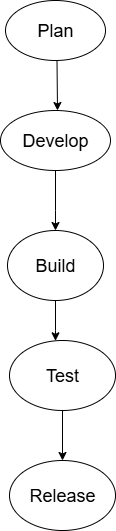

The diagram above was exported from draw.io. Its source (the exported page's mxGraphModel, read from the mxfile embedded in the PNG):
<mxGraphModel dx="1042" dy="562" grid="1" gridSize="10" guides="1" tooltips="1" connect="1" arrows="1" fold="1" page="1" pageScale="1" pageWidth="827" pageHeight="1169" math="0" shadow="0">
  <root>
    <mxCell id="0" />
    <mxCell id="1" parent="0" />
    <mxCell id="NgtL48FjPJftxBSF8tHX-22" value="" style="edgeStyle=orthogonalEdgeStyle;rounded=0;orthogonalLoop=1;jettySize=auto;html=1;" edge="1" parent="1" source="NgtL48FjPJftxBSF8tHX-10" target="NgtL48FjPJftxBSF8tHX-13">
      <mxGeometry relative="1" as="geometry">
        <Array as="points">
          <mxPoint x="400" y="340" />
          <mxPoint x="400" y="340" />
        </Array>
      </mxGeometry>
    </mxCell>
    <mxCell id="NgtL48FjPJftxBSF8tHX-10" value="&lt;font style=&quot;font-size: 18px;&quot;&gt;Build&lt;/font&gt;" style="ellipse;whiteSpace=wrap;html=1;fillColor=light-dark(#FFFFFF,#990000);" vertex="1" parent="1">
      <mxGeometry x="352" y="240" width="96" height="70" as="geometry" />
    </mxCell>
    <mxCell id="NgtL48FjPJftxBSF8tHX-12" value="&lt;font style=&quot;font-size: 18px;&quot;&gt;Release&lt;/font&gt;" style="ellipse;whiteSpace=wrap;html=1;fillColor=light-dark(#FFFFFF,#990000);" vertex="1" parent="1">
      <mxGeometry x="354" y="470" width="106" height="70" as="geometry" />
    </mxCell>
    <mxCell id="NgtL48FjPJftxBSF8tHX-23" value="" style="edgeStyle=orthogonalEdgeStyle;rounded=0;orthogonalLoop=1;jettySize=auto;html=1;" edge="1" parent="1" source="NgtL48FjPJftxBSF8tHX-13" target="NgtL48FjPJftxBSF8tHX-12">
      <mxGeometry relative="1" as="geometry" />
    </mxCell>
    <mxCell id="NgtL48FjPJftxBSF8tHX-13" value="&lt;font style=&quot;font-size: 18px;&quot;&gt;Test&lt;/font&gt;" style="ellipse;whiteSpace=wrap;html=1;fillColor=light-dark(#FFFFFF,#990000);" vertex="1" parent="1">
      <mxGeometry x="354" y="350" width="106" height="70" as="geometry" />
    </mxCell>
    <mxCell id="NgtL48FjPJftxBSF8tHX-14" value="&lt;font style=&quot;font-size: 18px;&quot;&gt;Plan&lt;/font&gt;" style="ellipse;whiteSpace=wrap;html=1;fillColor=light-dark(#FFFFFF,#990000);" vertex="1" parent="1">
      <mxGeometry x="350" y="10" width="100" height="60" as="geometry" />
    </mxCell>
    <mxCell id="NgtL48FjPJftxBSF8tHX-21" value="" style="edgeStyle=orthogonalEdgeStyle;rounded=0;orthogonalLoop=1;jettySize=auto;html=1;" edge="1" parent="1" source="NgtL48FjPJftxBSF8tHX-15" target="NgtL48FjPJftxBSF8tHX-10">
      <mxGeometry relative="1" as="geometry">
        <Array as="points">
          <mxPoint x="400" y="220" />
          <mxPoint x="400" y="220" />
        </Array>
      </mxGeometry>
    </mxCell>
    <mxCell id="NgtL48FjPJftxBSF8tHX-15" value="&lt;font style=&quot;font-size: 18px;&quot;&gt;Develop&lt;/font&gt;" style="ellipse;whiteSpace=wrap;html=1;fillColor=light-dark(#FFFFFF,#990000);" vertex="1" parent="1">
      <mxGeometry x="345" y="120" width="110" height="60" as="geometry" />
    </mxCell>
    <mxCell id="NgtL48FjPJftxBSF8tHX-17" value="" style="endArrow=classic;html=1;rounded=0;" edge="1" parent="1">
      <mxGeometry width="50" height="50" relative="1" as="geometry">
        <mxPoint x="401.5" y="70" as="sourcePoint" />
        <mxPoint x="402" y="120" as="targetPoint" />
      </mxGeometry>
    </mxCell>
  </root>
</mxGraphModel>